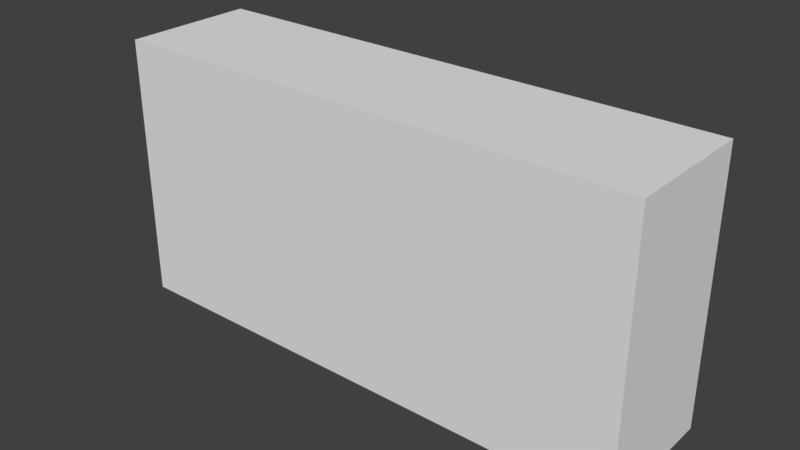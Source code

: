 # Source: asecurate.blend  (saved by Blender 2.79.0; exported with 4.5.12 LTS)
import bpy
from mathutils import Matrix  # noqa: F401  (used for matrix-valued properties, if any)

bpy.ops.wm.read_factory_settings(use_empty=True)
scene = bpy.context.scene
scene.name = 'Scene'

# ---- collections
col_collection_1 = bpy.data.collections.new('Collection 1'); scene.collection.children.link(col_collection_1)

# ---- world
world_world = bpy.data.worlds.new('World'); scene.world = world_world
world_world.color = (0.05088, 0.05088, 0.05088)
world_world.use_sun_shadow = False
world_world.sun_shadow_jitter_overblur = 0.0
world_world.cycles.sampling_method = 'MANUAL'

# ---- meshes
me_cube_002 = bpy.data.meshes.new('Cube.002')
me_cube_002.from_pydata([(-1.0, -1.0, -1.0), (-1.0, -1.0, 1.0), (-1.0, 1.0, -1.0), (-1.0, 1.0, 1.0), (1.0, -1.0, -1.0), (1.0, -1.0, 1.0), (1.0, 1.0, -1.0), (1.0, 1.0, 1.0)], [], [(0, 1, 3, 2), (2, 3, 7, 6), (6, 7, 5, 4), (4, 5, 1, 0), (2, 6, 4, 0), (7, 3, 1, 5)])
me_cube_002.use_remesh_preserve_volume = False
me_cube_002.use_remesh_preserve_attributes = False
me_cube_002.use_mirror_vertex_groups = False
me_cube_002.update()

# ---- objects
ob_cube = bpy.data.objects.new('Cube', me_cube_002)

# ---- transforms, parenting, visibility, modifiers, constraints
ob_cube.location = (0.0, 0.0, 0.0)
ob_cube.scale = (1.0, 0.25, 0.5)
ob_cube.lineart.crease_threshold = 0.0

# ---- collection membership
col_collection_1.objects.link(ob_cube)

# ---- scene / render settings (as saved in the file)
scene.frame_start = 1; scene.frame_end = 250; scene.frame_set(1)
scene.render.engine = 'BLENDER_EEVEE_NEXT'
scene.render.resolution_percentage = 50
scene.render.dither_intensity = 0.0
scene.cycles.use_denoising = False
scene.cycles.samples = 128
scene.cycles.sampling_pattern = 'TABULATED_SOBOL'
scene.cycles.use_adaptive_sampling = False
scene.cycles.use_light_tree = False
scene.cycles.blur_glossy = 0.0
scene.cycles.sample_clamp_indirect = 0.0
scene.view_settings.view_transform = 'Standard'
bpy.context.view_layer.update()

# ---- added for rendering (the .blend has no active camera and no usable light): camera, sun
cam_auto = bpy.data.cameras.new('AutoCamera')
cam_auto.lens = 50.0
cam_auto.sensor_width = 36.0
cam_auto.clip_end = 1000.0
ob_auto_camera = bpy.data.objects.new('AutoCamera', cam_auto)
scene.collection.objects.link(ob_auto_camera)
ob_auto_camera.location = (2.11996, -2.54395, 1.69596)
ob_auto_camera.rotation_euler = (1.09748, -7.21219e-08, 0.694738)
scene.camera = ob_auto_camera
light_auto_sun = bpy.data.lights.new('AutoSun', 'SUN')
light_auto_sun.energy = 3.0
light_auto_sun.angle = 0.0523599
ob_auto_sun = bpy.data.objects.new('AutoSun', light_auto_sun)
scene.collection.objects.link(ob_auto_sun)
ob_auto_sun.rotation_euler = (0.872665, 0.174533, 0.523599)
bpy.context.view_layer.update()
